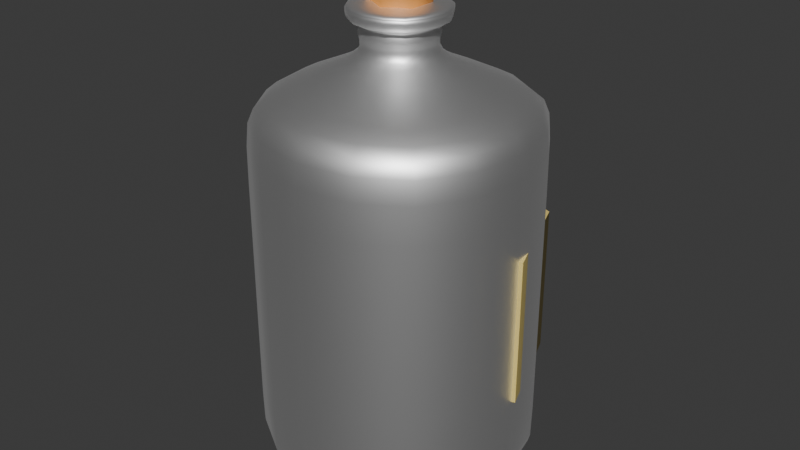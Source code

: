 # Source: VinegarVial.blend  (saved by Blender 4.0.36; exported with 4.5.12 LTS)
import bpy
from mathutils import Matrix  # noqa: F401  (used for matrix-valued properties, if any)

bpy.ops.wm.read_factory_settings(use_empty=True)
scene = bpy.context.scene
scene.name = 'Scene'

# ---- collections
col_collection = bpy.data.collections.new('Collection'); scene.collection.children.link(col_collection)

# ---- materials (node trees are filled in below, after node groups)
mat_bloodvialglass_001 = bpy.data.materials.new('BloodVialGlass.001')
mat_bloodvialglass_001.alpha_threshold = 0.0
mat_bloodvialglass_001.use_transparent_shadow = False
mat_bloodvialglass_001.roughness = 0.5
mat_bloodvialglass_001.line_color = (0.0, 0.0, 0.0, 1.0)
mat_bloodvialcork = bpy.data.materials.new('BloodVialCork')
mat_bloodvialcork.use_transparent_shadow = False
mat_bloodviallabel = bpy.data.materials.new('BloodVialLabel')
mat_bloodviallabel.use_transparent_shadow = False
mat_bloodvialblood = bpy.data.materials.new('BloodVialBlood')
mat_bloodvialblood.use_transparent_shadow = False

# ---- node groups
ng_auto_smooth = bpy.data.node_groups.new('Auto Smooth', 'GeometryNodeTree')
_s = ng_auto_smooth.interface.new_socket(name='Geometry', in_out='OUTPUT', socket_type='NodeSocketGeometry')
_s = ng_auto_smooth.interface.new_socket(name='Geometry', in_out='INPUT', socket_type='NodeSocketGeometry')
_s = ng_auto_smooth.interface.new_socket(name='Angle', in_out='INPUT', socket_type='NodeSocketFloat')
_s.subtype = 'ANGLE'
_s.min_value = 0.0
_s.max_value = 3.142
ng_auto_smooth.is_modifier = True
_N = ng_auto_smooth.nodes; _L = ng_auto_smooth.links
n0 = _N.new('NodeGroupOutput'); n0.name = 'Group Output'; n0.location = (480, -100)
n1 = _N.new('NodeGroupInput'); n1.name = 'Group Input'; n1.location = (-420, -300)
n2 = _N.new('NodeGroupInput'); n2.name = 'Group Input.001'; n2.location = (-60, -100)
n3 = _N.new('GeometryNodeSetShadeSmooth'); n3.name = 'Set Shade Smooth'; n3.location = (120, -100)
n3.domain = 'EDGE'
n4 = _N.new('GeometryNodeSetShadeSmooth'); n4.name = 'Set Shade Smooth.001'; n4.location = (300, -100)
n5 = _N.new('GeometryNodeInputMeshEdgeAngle'); n5.name = 'Edge Angle'; n5.location = (-420, -220)
n6 = _N.new('GeometryNodeInputEdgeSmooth'); n6.name = 'Is Edge Smooth'; n6.location = (-60, -160)
n7 = _N.new('GeometryNodeInputShadeSmooth'); n7.name = 'Is Face Smooth'; n7.location = (-240, -340)
n8 = _N.new('FunctionNodeBooleanMath'); n8.name = 'Boolean Math'; n8.location = (-60, -220)
n9 = _N.new('FunctionNodeCompare'); n9.name = 'Compare'; n9.location = (-240, -180)
n9.operation = 'LESS_EQUAL'
_L.new(n5.outputs[0], n9.inputs[0])
_L.new(n4.outputs[0], n0.inputs[0])
_L.new(n1.outputs[1], n9.inputs[1])
_L.new(n9.outputs[0], n8.inputs[0])
_L.new(n7.outputs[0], n8.inputs[1])
_L.new(n2.outputs[0], n3.inputs[0])
_L.new(n6.outputs[0], n3.inputs[1])
_L.new(n3.outputs[0], n4.inputs[0])
_L.new(n8.outputs[0], n3.inputs[2])
n0.is_active_output = True

# ---- material node trees
mat_bloodvialglass_001.use_nodes = True; mat_bloodvialglass_001.node_tree.nodes.clear()
_N = mat_bloodvialglass_001.node_tree.nodes; _L = mat_bloodvialglass_001.node_tree.links
n0 = _N.new('ShaderNodeOutputMaterial'); n0.name = 'Material Output'; n0.location = (300, 300)
n1 = _N.new('ShaderNodeBsdfAnisotropic'); n1.name = 'Glossy BSDF'; n1.location = (10, 300)
n1.inputs[0].default_value = (1.0, 1.0, 1.0, 1.0)
_L.new(n1.outputs[0], n0.inputs[0])
n0.is_active_output = True
mat_bloodvialcork.use_nodes = True; mat_bloodvialcork.node_tree.nodes.clear()
_N = mat_bloodvialcork.node_tree.nodes; _L = mat_bloodvialcork.node_tree.links
n0 = _N.new('ShaderNodeBsdfPrincipled'); n0.name = 'Principled BSDF'; n0.location = (10, 300)
n0.inputs[0].default_value = (0.8002, 0.3178, 0.06856, 1.0)
n0.inputs[3].default_value = 1.45
n1 = _N.new('ShaderNodeOutputMaterial'); n1.name = 'Material Output'; n1.location = (300, 300)
_L.new(n0.outputs[0], n1.inputs[0])
n1.is_active_output = True
mat_bloodviallabel.use_nodes = True; mat_bloodviallabel.node_tree.nodes.clear()
_N = mat_bloodviallabel.node_tree.nodes; _L = mat_bloodviallabel.node_tree.links
n0 = _N.new('ShaderNodeBsdfPrincipled'); n0.name = 'Principled BSDF'; n0.location = (10, 300)
n0.inputs[0].default_value = (0.8001, 0.6287, 0.1992, 1.0)
n0.inputs[3].default_value = 1.45
n1 = _N.new('ShaderNodeOutputMaterial'); n1.name = 'Material Output'; n1.location = (300, 300)
_L.new(n0.outputs[0], n1.inputs[0])
n1.is_active_output = True
mat_bloodvialblood.use_nodes = True; mat_bloodvialblood.node_tree.nodes.clear()
_N = mat_bloodvialblood.node_tree.nodes; _L = mat_bloodvialblood.node_tree.links
n0 = _N.new('ShaderNodeOutputMaterial'); n0.name = 'Material Output'; n0.location = (300, 300)
n1 = _N.new('ShaderNodeEmission'); n1.name = 'Emission'; n1.location = (10, 300)
n1.inputs[0].default_value = (0.3047, 0.01345, 0.0, 1.0)
_L.new(n1.outputs[0], n0.inputs[0])
n0.is_active_output = True

# ---- world
world_world = bpy.data.worlds.new('World'); scene.world = world_world
world_world.use_nodes = True; world_world.node_tree.nodes.clear()
_N = world_world.node_tree.nodes; _L = world_world.node_tree.links
n0 = _N.new('ShaderNodeOutputWorld'); n0.name = 'World Output'; n0.location = (300, 300)
n1 = _N.new('ShaderNodeBackground'); n1.name = 'Background'; n1.location = (10, 300)
n1.inputs[0].default_value = (0.05088, 0.05088, 0.05088, 1.0)
_L.new(n1.outputs[0], n0.inputs[0])
n0.is_active_output = True
world_world.color = (0.05088, 0.05088, 0.05088)
world_world.use_sun_shadow = False
world_world.sun_shadow_jitter_overblur = 0.0

# ---- meshes
me_cube = bpy.data.meshes.new('Cube')
me_cube.from_pydata([(0.3856, 0.3856, 0.04193), (0.3856, 0.3856, -0.9424), (0.3856, -0.3856, 0.04193), (0.3856, -0.3856, -0.9424), (-0.3856, 0.3856, 0.04193), (-0.3856, 0.3856, -0.9424), (-0.3856, -0.3856, 0.04193), (-0.3856, -0.3856, -0.9424), (0.3856, 0.3856, -0.9136), (-0.3856, -0.3856, -0.9136), (0.3856, -0.3856, -0.9136), (-0.3856, 0.3856, -0.9136), (-0.3856, -0.3856, -0.03191), (0.3856, 0.3856, -0.03191), (0.3856, -0.3856, -0.03191), (-0.3856, 0.3856, -0.03191), (0.07148, -0.07148, 0.1432), (-0.07148, -0.07148, 0.1432), (0.07148, 0.07148, 0.1432), (-0.07148, 0.07148, 0.1432), (0.1127, -0.1127, 0.198), (-0.1127, -0.1127, 0.198), (0.1127, 0.1127, 0.198), (-0.1127, 0.1127, 0.198), (0.08861, -0.08861, 0.2258), (-0.08861, -0.08861, 0.2258), (0.08861, 0.08861, 0.2258), (-0.08861, 0.08861, 0.2258), (0.133, -0.133, 0.2255), (-0.133, -0.133, 0.2255), (0.133, 0.133, 0.2255), (-0.133, 0.133, 0.2255), (0.133, -0.133, 0.2687), (-0.133, -0.133, 0.2687), (0.133, 0.133, 0.2687), (-0.133, 0.133, 0.2687), (0.06682, -0.06682, 0.2716), (-0.06682, -0.06682, 0.2716), (0.06682, 0.06682, 0.2716), (-0.06682, 0.06682, 0.2716), (-0.133, 0.133, 0.2566), (0.133, 0.133, 0.2566), (0.133, -0.133, 0.2566), (-0.133, -0.133, 0.2566), (-0.1157, 0.1157, 0.2566), (0.1157, 0.1157, 0.2566), (0.1157, -0.1157, 0.2566), (-0.1157, -0.1157, 0.2566)], [], [(0, 4, 19, 18), (14, 2, 6, 12), (12, 6, 4, 15), (5, 1, 3, 7), (13, 0, 2, 14), (15, 4, 0, 13), (5, 11, 8, 1), (1, 8, 10, 3), (7, 9, 11, 5), (3, 10, 9, 7), (11, 15, 13, 8), (8, 13, 14, 10), (9, 12, 15, 11), (10, 14, 12, 9), (19, 17, 21, 23), (6, 2, 16, 17), (4, 6, 17, 19), (2, 0, 18, 16), (21, 20, 24, 25), (17, 16, 20, 21), (18, 19, 23, 22), (16, 18, 22, 20), (27, 25, 29, 31), (22, 23, 27, 26), (20, 22, 26, 24), (23, 21, 25, 27), (41, 40, 35, 34), (25, 24, 28, 29), (26, 27, 31, 30), (24, 26, 30, 28), (34, 35, 39, 38), (42, 41, 34, 32), (40, 43, 33, 35), (43, 42, 32, 33), (32, 34, 38, 36), (35, 33, 37, 39), (33, 32, 36, 37), (29, 28, 42, 43), (31, 29, 43, 40), (28, 30, 41, 42), (30, 31, 40, 41), (41, 40, 44, 45), (40, 43, 47, 44), (42, 41, 45, 46), (43, 42, 46, 47)])
me_cube.polygons.foreach_set('use_smooth', [True] * 45)
_uv = me_cube.uv_layers.new(name='UVMap')
_uv.uv.foreach_set('vector', [0.625, 0.5, 0.625, 0.25, 0.625, 0.25, 0.625, 0.5, 0.5342, 0.75, 0.625, 0.75, 0.625, 1.0, 0.5342, 1.0, 0.5342, 0.0, 0.625, 0.0, 0.625, 0.25, 0.5342, 0.25, 0.125, 0.5, 0.375, 0.5, 0.375, 0.75, 0.125, 0.75, 0.5342, 0.5, 0.625, 0.5, 0.625, 0.75, 0.5342, 0.75, 0.5342, 0.25, 0.625, 0.25, 0.625, 0.5, 0.5342, 0.5, 0.375, 0.25, 0.4, 0.25, 0.4, 0.5, 0.375, 0.5, 0.375, 0.5, 0.4, 0.5, 0.4, 0.75, 0.375, 0.75, 0.375, 0.0, 0.4, 0.0, 0.4, 0.25, 0.375, 0.25, 0.375, 0.75, 0.4, 0.75, 0.4, 1.0, 0.375, 1.0, 0.4, 0.25, 0.5342, 0.25, 0.5342, 0.5, 0.4, 0.5, 0.4, 0.5, 0.5342, 0.5, 0.5342, 0.75, 0.4, 0.75, 0.4, 0.0, 0.5342, 0.0, 0.5342, 0.25, 0.4, 0.25, 0.4, 0.75, 0.5342, 0.75, 0.5342, 1.0, 0.4, 1.0, 0.625, 0.25, 0.625, 0.0, 0.625, 0.0, 0.625, 0.25, 0.625, 1.0, 0.625, 0.75, 0.625, 0.75, 0.625, 1.0, 0.625, 0.25, 0.625, 0.0, 0.625, 0.0, 0.625, 0.25, 0.625, 0.75, 0.625, 0.5, 0.625, 0.5, 0.625, 0.75, 0.625, 1.0, 0.625, 0.75, 0.625, 0.75, 0.625, 1.0, 0.625, 1.0, 0.625, 0.75, 0.625, 0.75, 0.625, 1.0, 0.625, 0.5, 0.625, 0.25, 0.625, 0.25, 0.625, 0.5, 0.625, 0.75, 0.625, 0.5, 0.625, 0.5, 0.625, 0.75, 0.625, 0.25, 0.625, 0.0, 0.625, 0.0, 0.625, 0.25, 0.625, 0.5, 0.625, 0.25, 0.625, 0.25, 0.625, 0.5, 0.625, 0.75, 0.625, 0.5, 0.625, 0.5, 0.625, 0.75, 0.625, 0.25, 0.625, 0.0, 0.625, 0.0, 0.625, 0.25, 0.625, 0.5, 0.625, 0.25, 0.625, 0.25, 0.625, 0.5, 0.625, 1.0, 0.625, 0.75, 0.625, 0.75, 0.625, 1.0, 0.625, 0.5, 0.625, 0.25, 0.625, 0.25, 0.625, 0.5, 0.625, 0.75, 0.625, 0.5, 0.625, 0.5, 0.625, 0.75, 0.625, 0.5, 0.625, 0.25, 0.625, 0.25, 0.625, 0.5, 0.625, 0.75, 0.625, 0.5, 0.625, 0.5, 0.625, 0.75, 0.625, 0.25, 0.625, 0.0, 0.625, 0.0, 0.625, 0.25, 0.625, 1.0, 0.625, 0.75, 0.625, 0.75, 0.625, 1.0, 0.625, 0.75, 0.625, 0.5, 0.625, 0.5, 0.625, 0.75, 0.625, 0.25, 0.625, 0.0, 0.625, 0.0, 0.625, 0.25, 0.625, 1.0, 0.625, 0.75, 0.625, 0.75, 0.625, 1.0, 0.625, 1.0, 0.625, 0.75, 0.625, 0.75, 0.625, 1.0, 0.625, 0.25, 0.625, 0.0, 0.625, 0.0, 0.625, 0.25, 0.625, 0.75, 0.625, 0.5, 0.625, 0.5, 0.625, 0.75, 0.625, 0.5, 0.625, 0.25, 0.625, 0.25, 0.625, 0.5, 0.625, 0.5, 0.625, 0.25, 0.625, 0.25, 0.625, 0.5, 0.625, 0.25, 0.625, 0.0, 0.625, 0.0, 0.625, 0.25, 0.625, 0.75, 0.625, 0.5, 0.625, 0.5, 0.625, 0.75, 0.625, 1.0, 0.625, 0.75, 0.625, 0.75, 0.625, 1.0])
me_cube.materials.append(mat_bloodvialglass_001)
me_cube.use_mirror_vertex_groups = False
me_cube.update()
me_cylinder_001 = bpy.data.meshes.new('Cylinder.001')
me_cylinder_001.from_pydata([(0.007426, 0.06269, -0.09991), (-7.932e-10, 0.07984, 0.09991), (0.06172, 0.03135, -0.09991), (0.06915, 0.03992, 0.09991), (0.06172, -0.03135, -0.09991), (0.06915, -0.03992, 0.09991), (0.007426, -0.06269, -0.09991), (-7.932e-10, -0.07984, 0.09991), (-0.06915, -0.03992, -0.09991), (-0.06915, -0.03992, 0.09991), (-0.06915, 0.03992, -0.09991), (-0.06915, 0.03992, 0.09991)], [], [(0, 1, 3, 2), (2, 3, 5, 4), (4, 5, 7, 6), (6, 7, 9, 8), (3, 1, 11, 9, 7, 5), (8, 9, 11, 10), (10, 11, 1, 0), (0, 2, 4, 6, 8, 10)])
me_cylinder_001.polygons.foreach_set('use_smooth', [True] * 8)
_uv = me_cylinder_001.uv_layers.new(name='UVMap')
_uv.uv.foreach_set('vector', [1.0, 0.5, 1.0, 1.0, 0.8333, 1.0, 0.8333, 0.5, 0.8333, 0.5, 0.8333, 1.0, 0.6667, 1.0, 0.6667, 0.5, 0.6667, 0.5, 0.6667, 1.0, 0.5, 1.0, 0.5, 0.5, 0.5, 0.5, 0.5, 1.0, 0.3333, 1.0, 0.3333, 0.5, 0.4578, 0.37, 0.25, 0.49, 0.04215, 0.37, 0.04215, 0.13, 0.25, 0.01, 0.4578, 0.13, 0.3333, 0.5, 0.3333, 1.0, 0.1667, 1.0, 0.1667, 0.5, 0.1667, 0.5, 0.1667, 1.0, -8.941e-08, 1.0, -8.941e-08, 0.5, 0.75, 0.49, 0.9578, 0.37, 0.9578, 0.13, 0.75, 0.01, 0.5422, 0.13, 0.5422, 0.37])
me_cylinder_001.materials.append(mat_bloodvialcork)
me_cylinder_001.update()
me_cube_001 = bpy.data.meshes.new('Cube.001')
me_cube_001.from_pydata([(0.1687, 0.04017, -0.001209), (-0.3454, 0.04017, -0.001209), (-0.08837, 0.1366, -0.001209), (0.2651, -0.2169, -0.001209), (0.1687, 0.04017, 0.1954), (-0.3454, 0.04017, 0.1954), (-0.08837, 0.1366, 0.1954), (0.2651, -0.2169, 0.1954), (0.1687, 0.04017, -0.1942), (-0.3454, 0.04017, -0.1942), (-0.08837, 0.1366, -0.1942), (0.2651, -0.2169, -0.1942)], [], [(9, 1, 2, 10), (10, 2, 0, 8), (8, 0, 3, 11), (0, 4, 7, 3), (2, 6, 4, 0), (1, 5, 6, 2)])
me_cube_001.polygons.foreach_set('use_smooth', [True] * 6)
_uv = me_cube_001.uv_layers.new(name='UVMap')
_uv.uv.foreach_set('vector', [0.4433, 0.25, 0.4685, 0.25, 0.4685, 0.375, 0.4433, 0.375, 0.4433, 0.375, 0.4685, 0.375, 0.4685, 0.5, 0.4433, 0.5, 0.4433, 0.5, 0.4685, 0.5, 0.4685, 0.625, 0.4433, 0.625, 0.4685, 0.5, 0.4977, 0.5, 0.4977, 0.625, 0.4685, 0.625, 0.4685, 0.375, 0.4977, 0.375, 0.4977, 0.5, 0.4685, 0.5, 0.4685, 0.25, 0.4977, 0.25, 0.4977, 0.375, 0.4685, 0.375])
me_cube_001.materials.append(mat_bloodviallabel)
me_cube_001.use_mirror_vertex_groups = False
me_cube_001.update()
me_cube_002 = bpy.data.meshes.new('Cube.002')
me_cube_002.from_pydata([(0.1718, 0.1718, -0.2731), (0.1718, -0.1718, -0.2731), (-0.1718, 0.1718, -0.2731), (-0.1718, -0.1718, -0.2731), (0.229, 0.229, -0.1613), (-0.229, -0.229, -0.1613), (0.229, -0.229, -0.1613), (-0.229, 0.229, -0.1613), (0.229, 0.229, 0.2647), (0.229, -0.229, 0.2647), (-0.229, 0.229, 0.2647), (-0.229, -0.229, 0.2647), (-0.2094, 2.812e-09, -0.2745), (-3.165e-09, 0.2094, -0.2745), (0.2192, 0.2192, -0.2543), (0.2192, -0.2192, -0.2543), (-0.2192, 0.2192, -0.2543), (-3.165e-09, -0.2094, -0.2745), (0.2094, -2.899e-11, -0.2745), (0.229, 0.229, 0.0406), (-0.2192, -0.2192, -0.2543), (0.229, -0.229, 0.0406), (-0.229, 0.229, 0.0406), (-2.455e-09, 0.3149, -0.1613), (0.3149, 4.233e-09, -0.1613), (-0.3149, 1.392e-09, -0.1613), (3.148e-11, -0.3149, -0.1613), (-0.229, -0.229, 0.4189), (0.229, 0.229, 0.4189), (0.229, -0.229, 0.4189), (-0.229, 0.229, 0.4189), (-0.229, -0.229, 0.0406), (3.148e-11, -0.3149, 0.2647), (-0.3149, 1.392e-09, 0.2647), (0.3149, -4.38e-09, 0.2647), (3.317e-09, 0.3149, 0.2647), (-1.389e-09, 9.205e-09, -0.2775), (-3.165e-09, 0.3016, -0.2545), (0.3016, 2.102e-09, -0.2545), (-0.3016, 6.813e-10, -0.2545), (-2.81e-09, -0.3016, -0.2545), (4.171e-09, 0.3149, 0.4189), (0.3149, -5.234e-09, 0.4189), (-0.3149, 6.813e-10, 0.4189), (-2.81e-09, -0.3149, 0.4189), (-4.23e-09, -0.3149, 0.0406), (-0.3149, 6.813e-10, 0.0406), (0.3149, -5.234e-09, 0.0406), (4.171e-09, 0.3149, 0.0406)], [], [(2, 13, 36, 12), (13, 0, 18, 36), (36, 18, 1, 17), (12, 36, 17, 3), (2, 16, 37, 13), (16, 7, 23, 37), (37, 23, 4, 14), (13, 37, 14, 0), (0, 14, 38, 18), (14, 4, 24, 38), (38, 24, 6, 15), (18, 38, 15, 1), (3, 20, 39, 12), (20, 5, 25, 39), (39, 25, 7, 16), (12, 39, 16, 2), (1, 15, 40, 17), (15, 6, 26, 40), (40, 26, 5, 20), (17, 40, 20, 3), (10, 30, 41, 35), (35, 41, 28, 8), (8, 28, 42, 34), (34, 42, 29, 9), (11, 27, 43, 33), (33, 43, 30, 10), (9, 29, 44, 32), (32, 44, 27, 11), (6, 21, 45, 26), (21, 9, 32, 45), (45, 32, 11, 31), (26, 45, 31, 5), (5, 31, 46, 25), (31, 11, 33, 46), (46, 33, 10, 22), (25, 46, 22, 7), (4, 19, 47, 24), (19, 8, 34, 47), (47, 34, 9, 21), (24, 47, 21, 6), (7, 22, 48, 23), (22, 10, 35, 48), (48, 35, 8, 19), (23, 48, 19, 4), (30, 43, 27, 44, 29, 42, 28, 41)])
me_cube_002.polygons.foreach_set('use_smooth', [True] * 45)
_uv = me_cube_002.uv_layers.new(name='UVMap')
_uv.uv.foreach_set('vector', [0.125, 0.5, 0.25, 0.5, 0.2469, 0.625, 0.125, 0.625, 0.25, 0.5, 0.375, 0.5, 0.3438, 0.625, 0.2469, 0.625, 0.2469, 0.625, 0.3438, 0.625, 0.375, 0.75, 0.25, 0.75, 0.125, 0.625, 0.2469, 0.625, 0.25, 0.75, 0.125, 0.75, 0.375, 0.25, 0.389, 0.25, 0.389, 0.375, 0.375, 0.375, 0.389, 0.25, 0.4124, 0.25, 0.4124, 0.375, 0.389, 0.375, 0.389, 0.375, 0.4124, 0.375, 0.4124, 0.5, 0.3883, 0.5, 0.375, 0.375, 0.389, 0.375, 0.3883, 0.5, 0.375, 0.5, 0.375, 0.5, 0.3883, 0.5, 0.3859, 0.625, 0.3438, 0.625, 0.3883, 0.5, 0.4124, 0.5, 0.4124, 0.625, 0.3859, 0.625, 0.3859, 0.625, 0.4124, 0.625, 0.4124, 0.75, 0.3883, 0.75, 0.3438, 0.625, 0.3859, 0.625, 0.3883, 0.75, 0.375, 0.75, 0.375, 0.0, 0.3875, 0.0, 0.3888, 0.125, 0.375, 0.125, 0.3875, 0.0, 0.4, 0.0, 0.4114, 0.125, 0.3888, 0.125, 0.3888, 0.125, 0.4114, 0.125, 0.4124, 0.25, 0.389, 0.25, 0.375, 0.125, 0.3888, 0.125, 0.389, 0.25, 0.375, 0.25, 0.375, 0.75, 0.3883, 0.75, 0.3888, 0.875, 0.375, 0.875, 0.3883, 0.75, 0.4124, 0.75, 0.4114, 0.875, 0.3888, 0.875, 0.3888, 0.875, 0.4114, 0.875, 0.4, 1.0, 0.3875, 1.0, 0.375, 0.875, 0.3888, 0.875, 0.3875, 1.0, 0.375, 1.0, 0.4886, 0.25, 0.5166, 0.25, 0.5166, 0.375, 0.4886, 0.375, 0.4886, 0.375, 0.5166, 0.375, 0.5166, 0.5, 0.4886, 0.5, 0.4886, 0.5, 0.5166, 0.5, 0.5166, 0.625, 0.4886, 0.625, 0.4886, 0.625, 0.5166, 0.625, 0.5166, 0.75, 0.4886, 0.75, 0.4994, 0.0, 0.5168, 0.0, 0.5167, 0.125, 0.4895, 0.125, 0.4895, 0.125, 0.5167, 0.125, 0.5166, 0.25, 0.4886, 0.25, 0.4886, 0.75, 0.5166, 0.75, 0.5167, 0.875, 0.4895, 0.875, 0.4895, 0.875, 0.5167, 0.875, 0.5168, 1.0, 0.4994, 1.0, 0.4124, 0.75, 0.4499, 0.75, 0.4499, 0.875, 0.4114, 0.875, 0.4499, 0.75, 0.4886, 0.75, 0.4895, 0.875, 0.4499, 0.875, 0.4499, 0.875, 0.4895, 0.875, 0.4994, 1.0, 0.4497, 1.0, 0.4114, 0.875, 0.4499, 0.875, 0.4497, 1.0, 0.4, 1.0, 0.4, 0.0, 0.4497, 0.0, 0.4499, 0.125, 0.4114, 0.125, 0.4497, 0.0, 0.4994, 0.0, 0.4895, 0.125, 0.4499, 0.125, 0.4499, 0.125, 0.4895, 0.125, 0.4886, 0.25, 0.4499, 0.25, 0.4114, 0.125, 0.4499, 0.125, 0.4499, 0.25, 0.4124, 0.25, 0.4124, 0.5, 0.4499, 0.5, 0.4499, 0.625, 0.4124, 0.625, 0.4499, 0.5, 0.4886, 0.5, 0.4886, 0.625, 0.4499, 0.625, 0.4499, 0.625, 0.4886, 0.625, 0.4886, 0.75, 0.4499, 0.75, 0.4124, 0.625, 0.4499, 0.625, 0.4499, 0.75, 0.4124, 0.75, 0.4124, 0.25, 0.4499, 0.25, 0.4499, 0.375, 0.4124, 0.375, 0.4499, 0.25, 0.4886, 0.25, 0.4886, 0.375, 0.4499, 0.375, 0.4499, 0.375, 0.4886, 0.375, 0.4886, 0.5, 0.4499, 0.5, 0.4124, 0.375, 0.4499, 0.375, 0.4499, 0.5, 0.4124, 0.5, 0.5166, 0.25, 0.5167, 0.125, 0.5168, 0.0, 0.5167, 0.875, 0.5166, 0.75, 0.5166, 0.625, 0.5166, 0.5, 0.5166, 0.375])
me_cube_002.materials.append(mat_bloodvialblood)
me_cube_002.use_mirror_vertex_groups = False
me_cube_002.update()

# ---- objects
ob_bloodvialglass = bpy.data.objects.new('BloodVialGlass', me_cube)
ob_bloodvialcork = bpy.data.objects.new('BloodVialCork', me_cylinder_001)
ob_bloodviallabel = bpy.data.objects.new('BloodVialLabel', me_cube_001)
ob_bloodvialblood = bpy.data.objects.new('BloodVialBlood', me_cube_002)

# ---- transforms, parenting, visibility, modifiers, constraints
ob_bloodvialglass.location = (-1.063e-09, 0.0, 0.9436)
ob_bloodvialglass.lock_rotations_4d = False
ob_bloodvialglass.empty_display_type = 'ARROWS'
ob_bloodvialglass.lineart.crease_threshold = 0.0
_m = ob_bloodvialglass.modifiers.new('Subdivision', 'SUBSURF')
ob_bloodvialcork.location = (7.932e-10, 1.586e-09, 1.195)
_m = ob_bloodvialcork.modifiers.new('Auto Smooth', 'NODES')
_m.node_group = ng_auto_smooth
_gi = [s.identifier for s in ng_auto_smooth.interface.items_tree if s.item_type == 'SOCKET' and s.in_out == 'INPUT']
_m[_gi[1]] = 1.122  # Angle
ob_bloodviallabel.location = (0.08837, 0.2169, 0.4727)
ob_bloodviallabel.lock_rotations_4d = False
ob_bloodviallabel.empty_display_type = 'ARROWS'
ob_bloodviallabel.lineart.crease_threshold = 0.0
_m = ob_bloodviallabel.modifiers.new('Solidify', 'SOLIDIFY')
_m.offset = 1.0
_m = ob_bloodviallabel.modifiers.new('Auto Smooth', 'NODES')
_m.node_group = ng_auto_smooth
_gi = [s.identifier for s in ng_auto_smooth.interface.items_tree if s.item_type == 'SOCKET' and s.in_out == 'INPUT']
_m[_gi[1]] = 1.122  # Angle
ob_bloodvialblood.location = (2.455e-09, -1.392e-09, 0.3424)
ob_bloodvialblood.lock_rotations_4d = False
ob_bloodvialblood.empty_display_type = 'ARROWS'
ob_bloodvialblood.lineart.crease_threshold = 0.0

# ---- collection membership
col_collection.objects.link(ob_bloodvialglass)
col_collection.objects.link(ob_bloodvialcork)
col_collection.objects.link(ob_bloodviallabel)
col_collection.objects.link(ob_bloodvialblood)

# ---- scene / render settings (as saved in the file)
scene.frame_start = 1; scene.frame_end = 250; scene.frame_set(1)
scene.render.engine = 'BLENDER_EEVEE_NEXT'
scene.cycles.sampling_pattern = 'TABULATED_SOBOL'
bpy.context.view_layer.update()

# ---- added for rendering (the .blend has no active camera and no usable light): camera, sun
cam_auto = bpy.data.cameras.new('AutoCamera')
cam_auto.lens = 50.0
cam_auto.sensor_width = 36.0
cam_auto.clip_end = 1000.0
ob_auto_camera = bpy.data.objects.new('AutoCamera', cam_auto)
scene.collection.objects.link(ob_auto_camera)
ob_auto_camera.location = (1.56569, -1.87883, 1.90065)
ob_auto_camera.rotation_euler = (1.09748, -7.21219e-08, 0.694738)
scene.camera = ob_auto_camera
light_auto_sun = bpy.data.lights.new('AutoSun', 'SUN')
light_auto_sun.energy = 3.0
light_auto_sun.angle = 0.0523599
ob_auto_sun = bpy.data.objects.new('AutoSun', light_auto_sun)
scene.collection.objects.link(ob_auto_sun)
ob_auto_sun.rotation_euler = (0.872665, 0.174533, 0.523599)
bpy.context.view_layer.update()
